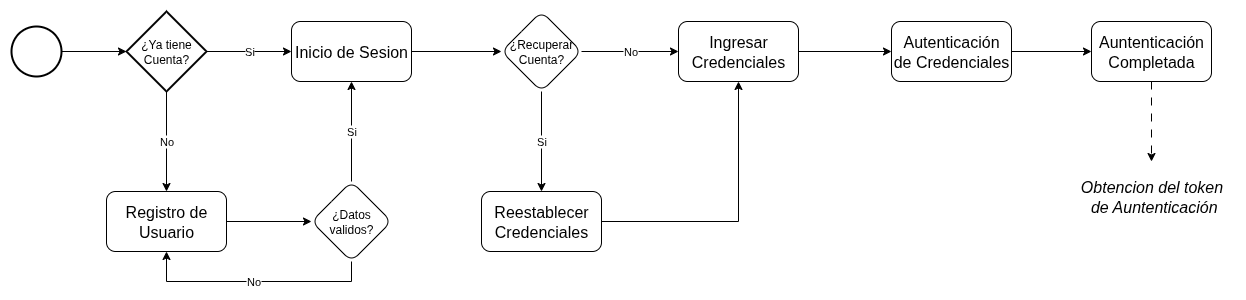

The diagram above was exported from draw.io. Its source (the exported page's mxGraphModel, read from the mxfile embedded in the PNG):
<mxGraphModel dx="1111" dy="487" grid="1" gridSize="10" guides="1" tooltips="1" connect="1" arrows="1" fold="1" page="1" pageScale="1" pageWidth="827" pageHeight="1169" math="0" shadow="0">
  <root>
    <mxCell id="0" />
    <mxCell id="1" parent="0" />
    <mxCell id="OXJJKoQco-bEhzkpTRCI-10" value="" style="edgeStyle=orthogonalEdgeStyle;rounded=0;orthogonalLoop=1;jettySize=auto;html=1;" parent="1" source="OXJJKoQco-bEhzkpTRCI-7" target="OXJJKoQco-bEhzkpTRCI-9" edge="1">
      <mxGeometry relative="1" as="geometry" />
    </mxCell>
    <mxCell id="OXJJKoQco-bEhzkpTRCI-7" value="" style="strokeWidth=2;html=1;shape=mxgraph.flowchart.start_2;whiteSpace=wrap;" parent="1" vertex="1">
      <mxGeometry x="30" y="165" width="50" height="50" as="geometry" />
    </mxCell>
    <mxCell id="OXJJKoQco-bEhzkpTRCI-14" value="Si" style="edgeStyle=orthogonalEdgeStyle;rounded=0;orthogonalLoop=1;jettySize=auto;html=1;entryX=0;entryY=0.5;entryDx=0;entryDy=0;" parent="1" source="OXJJKoQco-bEhzkpTRCI-9" target="OXJJKoQco-bEhzkpTRCI-13" edge="1">
      <mxGeometry relative="1" as="geometry" />
    </mxCell>
    <mxCell id="OXJJKoQco-bEhzkpTRCI-27" value="No" style="edgeStyle=orthogonalEdgeStyle;rounded=0;orthogonalLoop=1;jettySize=auto;html=1;" parent="1" source="OXJJKoQco-bEhzkpTRCI-9" target="OXJJKoQco-bEhzkpTRCI-26" edge="1">
      <mxGeometry relative="1" as="geometry" />
    </mxCell>
    <mxCell id="OXJJKoQco-bEhzkpTRCI-9" value="¿Ya tiene Cuenta?" style="rhombus;whiteSpace=wrap;html=1;strokeWidth=2;" parent="1" vertex="1">
      <mxGeometry x="145" y="150" width="80" height="80" as="geometry" />
    </mxCell>
    <mxCell id="OXJJKoQco-bEhzkpTRCI-16" value="" style="edgeStyle=orthogonalEdgeStyle;rounded=0;orthogonalLoop=1;jettySize=auto;html=1;" parent="1" source="OXJJKoQco-bEhzkpTRCI-13" target="OXJJKoQco-bEhzkpTRCI-15" edge="1">
      <mxGeometry relative="1" as="geometry" />
    </mxCell>
    <mxCell id="OXJJKoQco-bEhzkpTRCI-13" value="&lt;font style=&quot;font-size: 16px;&quot;&gt;Inicio de Sesion&lt;/font&gt;" style="rounded=1;whiteSpace=wrap;html=1;" parent="1" vertex="1">
      <mxGeometry x="310" y="160" width="120" height="60" as="geometry" />
    </mxCell>
    <mxCell id="OXJJKoQco-bEhzkpTRCI-18" value="No" style="edgeStyle=orthogonalEdgeStyle;rounded=0;orthogonalLoop=1;jettySize=auto;html=1;" parent="1" source="OXJJKoQco-bEhzkpTRCI-15" target="OXJJKoQco-bEhzkpTRCI-17" edge="1">
      <mxGeometry relative="1" as="geometry" />
    </mxCell>
    <mxCell id="OXJJKoQco-bEhzkpTRCI-33" value="Si" style="edgeStyle=orthogonalEdgeStyle;rounded=0;orthogonalLoop=1;jettySize=auto;html=1;" parent="1" source="OXJJKoQco-bEhzkpTRCI-15" target="OXJJKoQco-bEhzkpTRCI-32" edge="1">
      <mxGeometry relative="1" as="geometry" />
    </mxCell>
    <mxCell id="OXJJKoQco-bEhzkpTRCI-15" value="¿Recuperar Cuenta?" style="rhombus;whiteSpace=wrap;html=1;rounded=1;" parent="1" vertex="1">
      <mxGeometry x="520" y="150" width="80" height="80" as="geometry" />
    </mxCell>
    <mxCell id="OXJJKoQco-bEhzkpTRCI-20" value="" style="edgeStyle=orthogonalEdgeStyle;rounded=0;orthogonalLoop=1;jettySize=auto;html=1;" parent="1" source="OXJJKoQco-bEhzkpTRCI-17" target="OXJJKoQco-bEhzkpTRCI-19" edge="1">
      <mxGeometry relative="1" as="geometry" />
    </mxCell>
    <mxCell id="OXJJKoQco-bEhzkpTRCI-17" value="&lt;font size=&quot;3&quot;&gt;Ingresar Credenciales&lt;/font&gt;" style="whiteSpace=wrap;html=1;rounded=1;" parent="1" vertex="1">
      <mxGeometry x="697" y="160" width="120" height="60" as="geometry" />
    </mxCell>
    <mxCell id="OXJJKoQco-bEhzkpTRCI-22" value="" style="edgeStyle=orthogonalEdgeStyle;rounded=0;orthogonalLoop=1;jettySize=auto;html=1;" parent="1" source="OXJJKoQco-bEhzkpTRCI-19" target="OXJJKoQco-bEhzkpTRCI-21" edge="1">
      <mxGeometry relative="1" as="geometry" />
    </mxCell>
    <mxCell id="OXJJKoQco-bEhzkpTRCI-19" value="&lt;font size=&quot;3&quot;&gt;Autenticación de Credenciales&lt;/font&gt;" style="whiteSpace=wrap;html=1;rounded=1;" parent="1" vertex="1">
      <mxGeometry x="910" y="160" width="120" height="60" as="geometry" />
    </mxCell>
    <mxCell id="OXJJKoQco-bEhzkpTRCI-21" value="&lt;font size=&quot;3&quot;&gt;Auntenticación Completada&lt;/font&gt;" style="whiteSpace=wrap;html=1;rounded=1;" parent="1" vertex="1">
      <mxGeometry x="1110" y="160" width="120" height="60" as="geometry" />
    </mxCell>
    <mxCell id="OXJJKoQco-bEhzkpTRCI-25" style="edgeStyle=orthogonalEdgeStyle;rounded=0;orthogonalLoop=1;jettySize=auto;html=1;dashed=1;dashPattern=8 8;" parent="1" source="OXJJKoQco-bEhzkpTRCI-21" edge="1">
      <mxGeometry relative="1" as="geometry">
        <mxPoint x="1170" y="300" as="targetPoint" />
      </mxGeometry>
    </mxCell>
    <mxCell id="OXJJKoQco-bEhzkpTRCI-29" value="" style="edgeStyle=orthogonalEdgeStyle;rounded=0;orthogonalLoop=1;jettySize=auto;html=1;" parent="1" source="OXJJKoQco-bEhzkpTRCI-26" target="OXJJKoQco-bEhzkpTRCI-28" edge="1">
      <mxGeometry relative="1" as="geometry" />
    </mxCell>
    <mxCell id="OXJJKoQco-bEhzkpTRCI-26" value="&lt;font size=&quot;3&quot;&gt;Registro de Usuario&lt;/font&gt;" style="rounded=1;whiteSpace=wrap;html=1;" parent="1" vertex="1">
      <mxGeometry x="125" y="330" width="120" height="60" as="geometry" />
    </mxCell>
    <mxCell id="OXJJKoQco-bEhzkpTRCI-30" value="Si" style="edgeStyle=orthogonalEdgeStyle;rounded=0;orthogonalLoop=1;jettySize=auto;html=1;" parent="1" source="OXJJKoQco-bEhzkpTRCI-28" target="OXJJKoQco-bEhzkpTRCI-13" edge="1">
      <mxGeometry relative="1" as="geometry" />
    </mxCell>
    <mxCell id="OXJJKoQco-bEhzkpTRCI-31" value="No" style="edgeStyle=orthogonalEdgeStyle;rounded=0;orthogonalLoop=1;jettySize=auto;html=1;entryX=0.5;entryY=1;entryDx=0;entryDy=0;exitX=0.5;exitY=1;exitDx=0;exitDy=0;" parent="1" source="OXJJKoQco-bEhzkpTRCI-28" target="OXJJKoQco-bEhzkpTRCI-26" edge="1">
      <mxGeometry relative="1" as="geometry">
        <mxPoint x="370" y="440" as="sourcePoint" />
        <Array as="points">
          <mxPoint x="370" y="420" />
          <mxPoint x="185" y="420" />
        </Array>
      </mxGeometry>
    </mxCell>
    <mxCell id="OXJJKoQco-bEhzkpTRCI-28" value="¿Datos validos?" style="rhombus;whiteSpace=wrap;html=1;rounded=1;" parent="1" vertex="1">
      <mxGeometry x="330" y="320" width="80" height="80" as="geometry" />
    </mxCell>
    <mxCell id="OXJJKoQco-bEhzkpTRCI-34" style="edgeStyle=orthogonalEdgeStyle;rounded=0;orthogonalLoop=1;jettySize=auto;html=1;" parent="1" source="OXJJKoQco-bEhzkpTRCI-32" target="OXJJKoQco-bEhzkpTRCI-17" edge="1">
      <mxGeometry relative="1" as="geometry" />
    </mxCell>
    <mxCell id="OXJJKoQco-bEhzkpTRCI-32" value="&lt;font size=&quot;3&quot;&gt;Reestablecer Credenciales&lt;/font&gt;" style="rounded=1;whiteSpace=wrap;html=1;" parent="1" vertex="1">
      <mxGeometry x="500" y="330" width="120" height="60" as="geometry" />
    </mxCell>
    <mxCell id="OXJJKoQco-bEhzkpTRCI-37" value="&lt;i&gt;&lt;span style=&quot;font-size: medium; text-align: left;&quot;&gt;Obtencion del token&lt;/span&gt;&lt;br style=&quot;font-size: medium; text-align: left;&quot;&gt;&lt;span style=&quot;font-size: medium; text-align: left;&quot;&gt;&amp;nbsp;de Auntenticación&lt;/span&gt;&lt;/i&gt;" style="text;html=1;align=center;verticalAlign=middle;resizable=0;points=[];autosize=1;strokeColor=none;fillColor=none;" parent="1" vertex="1">
      <mxGeometry x="1085" y="310" width="170" height="50" as="geometry" />
    </mxCell>
  </root>
</mxGraphModel>